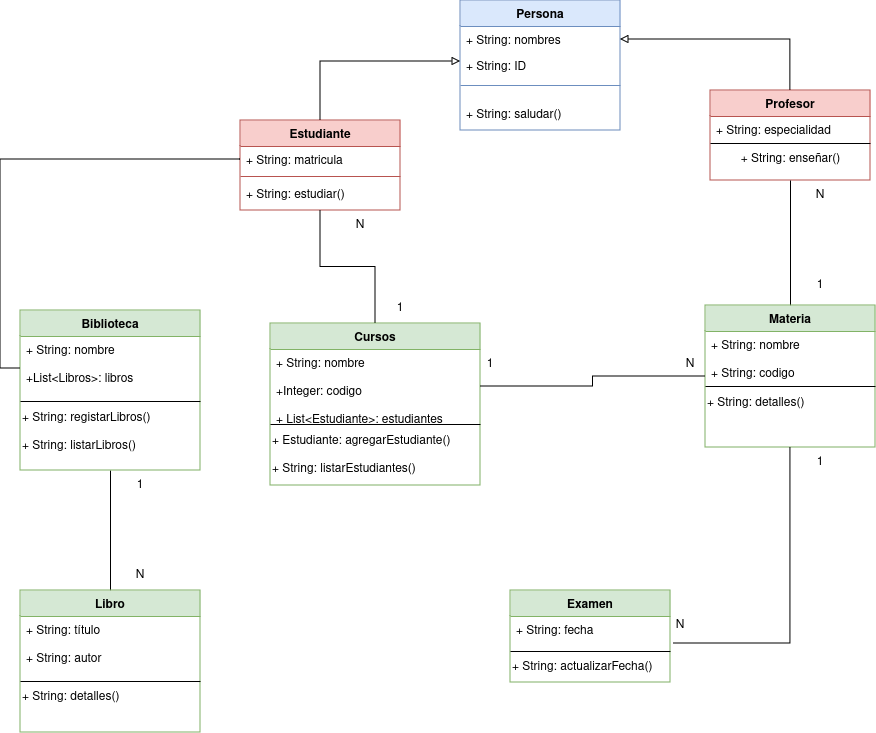

The diagram above was exported from draw.io. Its source (the exported page's mxGraphModel, read from the mxfile embedded in the PNG):
<mxGraphModel dx="1301" dy="750" grid="1" gridSize="10" guides="1" tooltips="1" connect="1" arrows="1" fold="1" page="1" pageScale="1" pageWidth="827" pageHeight="1169" math="0" shadow="0">
  <root>
    <mxCell id="WIyWlLk6GJQsqaUBKTNV-0" />
    <mxCell id="WIyWlLk6GJQsqaUBKTNV-1" parent="WIyWlLk6GJQsqaUBKTNV-0" />
    <mxCell id="zkfFHV4jXpPFQw0GAbJ--0" value="Persona" style="swimlane;fontStyle=1;align=center;verticalAlign=top;childLayout=stackLayout;horizontal=1;startSize=26;horizontalStack=0;resizeParent=1;resizeLast=0;collapsible=1;marginBottom=0;rounded=0;shadow=0;strokeWidth=1;labelBackgroundColor=none;fillColor=#dae8fc;strokeColor=#6c8ebf;" parent="WIyWlLk6GJQsqaUBKTNV-1" vertex="1">
      <mxGeometry x="230" y="120" width="160" height="130" as="geometry">
        <mxRectangle x="230" y="140" width="160" height="26" as="alternateBounds" />
      </mxGeometry>
    </mxCell>
    <mxCell id="zkfFHV4jXpPFQw0GAbJ--1" value="+ String: nombres&#10;" style="text;align=left;verticalAlign=top;spacingLeft=4;spacingRight=4;overflow=hidden;rotatable=0;points=[[0,0.5],[1,0.5]];portConstraint=eastwest;" parent="zkfFHV4jXpPFQw0GAbJ--0" vertex="1">
      <mxGeometry y="26" width="160" height="26" as="geometry" />
    </mxCell>
    <mxCell id="zkfFHV4jXpPFQw0GAbJ--2" value="+ String: ID&#10;&#10;&#10;&#10;" style="text;align=left;verticalAlign=top;spacingLeft=4;spacingRight=4;overflow=hidden;rotatable=0;points=[[0,0.5],[1,0.5]];portConstraint=eastwest;rounded=0;shadow=0;html=0;" parent="zkfFHV4jXpPFQw0GAbJ--0" vertex="1">
      <mxGeometry y="52" width="160" height="18" as="geometry" />
    </mxCell>
    <mxCell id="zkfFHV4jXpPFQw0GAbJ--4" value="" style="line;html=1;strokeWidth=1;align=left;verticalAlign=middle;spacingTop=-1;spacingLeft=3;spacingRight=3;rotatable=0;labelPosition=right;points=[];portConstraint=eastwest;fillColor=#dae8fc;strokeColor=#6c8ebf;" parent="zkfFHV4jXpPFQw0GAbJ--0" vertex="1">
      <mxGeometry y="70" width="160" height="30" as="geometry" />
    </mxCell>
    <mxCell id="zkfFHV4jXpPFQw0GAbJ--5" value="+ String: saludar()" style="text;align=left;verticalAlign=top;spacingLeft=4;spacingRight=4;overflow=hidden;rotatable=0;points=[[0,0.5],[1,0.5]];portConstraint=eastwest;" parent="zkfFHV4jXpPFQw0GAbJ--0" vertex="1">
      <mxGeometry y="100" width="160" height="30" as="geometry" />
    </mxCell>
    <mxCell id="Oblj__RDtS4UtIEtcLes-3" style="edgeStyle=orthogonalEdgeStyle;rounded=0;orthogonalLoop=1;jettySize=auto;html=1;entryX=0;entryY=0.5;entryDx=0;entryDy=0;endArrow=block;endFill=0;" parent="WIyWlLk6GJQsqaUBKTNV-1" source="zkfFHV4jXpPFQw0GAbJ--6" target="zkfFHV4jXpPFQw0GAbJ--2" edge="1">
      <mxGeometry relative="1" as="geometry">
        <mxPoint x="200" y="190" as="targetPoint" />
      </mxGeometry>
    </mxCell>
    <mxCell id="zkfFHV4jXpPFQw0GAbJ--6" value="Estudiante" style="swimlane;fontStyle=1;align=center;verticalAlign=top;childLayout=stackLayout;horizontal=1;startSize=26;horizontalStack=0;resizeParent=1;resizeLast=0;collapsible=1;marginBottom=0;rounded=0;shadow=0;strokeWidth=1;fillColor=#f8cecc;strokeColor=#b85450;" parent="WIyWlLk6GJQsqaUBKTNV-1" vertex="1">
      <mxGeometry x="10" y="240" width="160" height="90" as="geometry">
        <mxRectangle x="130" y="380" width="160" height="26" as="alternateBounds" />
      </mxGeometry>
    </mxCell>
    <mxCell id="zkfFHV4jXpPFQw0GAbJ--7" value="+ String: matricula" style="text;align=left;verticalAlign=top;spacingLeft=4;spacingRight=4;overflow=hidden;rotatable=0;points=[[0,0.5],[1,0.5]];portConstraint=eastwest;" parent="zkfFHV4jXpPFQw0GAbJ--6" vertex="1">
      <mxGeometry y="26" width="160" height="26" as="geometry" />
    </mxCell>
    <mxCell id="zkfFHV4jXpPFQw0GAbJ--9" value="" style="line;html=1;strokeWidth=1;align=left;verticalAlign=middle;spacingTop=-1;spacingLeft=3;spacingRight=3;rotatable=0;labelPosition=right;points=[];portConstraint=eastwest;fillColor=#f8cecc;strokeColor=#b85450;" parent="zkfFHV4jXpPFQw0GAbJ--6" vertex="1">
      <mxGeometry y="52" width="160" height="8" as="geometry" />
    </mxCell>
    <mxCell id="zkfFHV4jXpPFQw0GAbJ--10" value="+ String: estudiar()" style="text;align=left;verticalAlign=top;spacingLeft=4;spacingRight=4;overflow=hidden;rotatable=0;points=[[0,0.5],[1,0.5]];portConstraint=eastwest;fontStyle=0" parent="zkfFHV4jXpPFQw0GAbJ--6" vertex="1">
      <mxGeometry y="60" width="160" height="26" as="geometry" />
    </mxCell>
    <mxCell id="Oblj__RDtS4UtIEtcLes-2" style="edgeStyle=orthogonalEdgeStyle;rounded=0;orthogonalLoop=1;jettySize=auto;html=1;entryX=1;entryY=0.5;entryDx=0;entryDy=0;endArrow=block;endFill=0;" parent="WIyWlLk6GJQsqaUBKTNV-1" source="zkfFHV4jXpPFQw0GAbJ--13" target="zkfFHV4jXpPFQw0GAbJ--1" edge="1">
      <mxGeometry relative="1" as="geometry">
        <mxPoint x="550" y="170" as="targetPoint" />
      </mxGeometry>
    </mxCell>
    <mxCell id="zkfFHV4jXpPFQw0GAbJ--13" value="Profesor" style="swimlane;fontStyle=1;align=center;verticalAlign=top;childLayout=stackLayout;horizontal=1;startSize=26;horizontalStack=0;resizeParent=1;resizeLast=0;collapsible=1;marginBottom=0;rounded=0;shadow=0;strokeWidth=1;fillColor=#f8cecc;strokeColor=#b85450;" parent="WIyWlLk6GJQsqaUBKTNV-1" vertex="1">
      <mxGeometry x="480" y="210" width="160" height="90" as="geometry">
        <mxRectangle x="340" y="380" width="170" height="26" as="alternateBounds" />
      </mxGeometry>
    </mxCell>
    <mxCell id="zkfFHV4jXpPFQw0GAbJ--14" value="+ String: especialidad" style="text;align=left;verticalAlign=top;spacingLeft=4;spacingRight=4;overflow=hidden;rotatable=0;points=[[0,0.5],[1,0.5]];portConstraint=eastwest;fillColor=none;" parent="zkfFHV4jXpPFQw0GAbJ--13" vertex="1">
      <mxGeometry y="26" width="160" height="26" as="geometry" />
    </mxCell>
    <mxCell id="zkfFHV4jXpPFQw0GAbJ--15" value="" style="line;html=1;strokeWidth=1;align=left;verticalAlign=middle;spacingTop=-1;spacingLeft=3;spacingRight=3;rotatable=0;labelPosition=right;points=[];portConstraint=eastwest;fillColor=none;" parent="zkfFHV4jXpPFQw0GAbJ--13" vertex="1">
      <mxGeometry y="52" width="160" height="2" as="geometry" />
    </mxCell>
    <mxCell id="Oblj__RDtS4UtIEtcLes-1" value="+ String: enseñar()" style="text;html=1;align=center;verticalAlign=middle;resizable=0;points=[];autosize=1;fillColor=none;" parent="zkfFHV4jXpPFQw0GAbJ--13" vertex="1">
      <mxGeometry y="54" width="160" height="30" as="geometry" />
    </mxCell>
    <mxCell id="JFySd8dcL4lwfJii2gCG-32" style="edgeStyle=orthogonalEdgeStyle;rounded=0;orthogonalLoop=1;jettySize=auto;html=1;entryX=0.5;entryY=1;entryDx=0;entryDy=0;endArrow=none;endFill=0;" edge="1" parent="WIyWlLk6GJQsqaUBKTNV-1" source="JFySd8dcL4lwfJii2gCG-0" target="zkfFHV4jXpPFQw0GAbJ--6">
      <mxGeometry relative="1" as="geometry" />
    </mxCell>
    <mxCell id="JFySd8dcL4lwfJii2gCG-0" value="Cursos" style="swimlane;fontStyle=1;align=center;verticalAlign=top;childLayout=stackLayout;horizontal=1;startSize=26;horizontalStack=0;resizeParent=1;resizeLast=0;collapsible=1;marginBottom=0;rounded=0;shadow=0;strokeWidth=1;fillColor=#d5e8d4;strokeColor=#82b366;" vertex="1" parent="WIyWlLk6GJQsqaUBKTNV-1">
      <mxGeometry x="40" y="443" width="210" height="162" as="geometry">
        <mxRectangle x="340" y="380" width="170" height="26" as="alternateBounds" />
      </mxGeometry>
    </mxCell>
    <mxCell id="JFySd8dcL4lwfJii2gCG-1" value="+ String: nombre&#10;&#10;+Integer: codigo&#10;&#10;+ List&lt;Estudiante&gt;: estudiantes&#10;&#10;&#10;" style="text;align=left;verticalAlign=top;spacingLeft=4;spacingRight=4;overflow=hidden;rotatable=0;points=[[0,0.5],[1,0.5]];portConstraint=eastwest;fillColor=none;" vertex="1" parent="JFySd8dcL4lwfJii2gCG-0">
      <mxGeometry y="26" width="210" height="74" as="geometry" />
    </mxCell>
    <mxCell id="JFySd8dcL4lwfJii2gCG-2" value="" style="line;html=1;strokeWidth=1;align=left;verticalAlign=middle;spacingTop=-1;spacingLeft=3;spacingRight=3;rotatable=0;labelPosition=right;points=[];portConstraint=eastwest;fillColor=none;" vertex="1" parent="JFySd8dcL4lwfJii2gCG-0">
      <mxGeometry y="100" width="210" height="2" as="geometry" />
    </mxCell>
    <mxCell id="JFySd8dcL4lwfJii2gCG-3" value="&lt;div align=&quot;left&quot;&gt;+ Estudiante: agregarEstudiante()&lt;/div&gt;&lt;div align=&quot;left&quot;&gt;&lt;br&gt;&lt;/div&gt;&lt;div align=&quot;left&quot;&gt;+ String: listarEstudiantes()&lt;br&gt;&lt;/div&gt;" style="text;html=1;align=left;verticalAlign=middle;resizable=0;points=[];autosize=1;fillColor=none;" vertex="1" parent="JFySd8dcL4lwfJii2gCG-0">
      <mxGeometry y="102" width="210" height="60" as="geometry" />
    </mxCell>
    <mxCell id="JFySd8dcL4lwfJii2gCG-5" value="N" style="text;html=1;align=center;verticalAlign=middle;whiteSpace=wrap;rounded=0;" vertex="1" parent="WIyWlLk6GJQsqaUBKTNV-1">
      <mxGeometry x="560" y="300" width="60" height="30" as="geometry" />
    </mxCell>
    <mxCell id="JFySd8dcL4lwfJii2gCG-6" value="1" style="text;html=1;align=center;verticalAlign=middle;whiteSpace=wrap;rounded=0;" vertex="1" parent="WIyWlLk6GJQsqaUBKTNV-1">
      <mxGeometry x="560" y="390" width="60" height="30" as="geometry" />
    </mxCell>
    <mxCell id="JFySd8dcL4lwfJii2gCG-7" value="Examen" style="swimlane;fontStyle=1;align=center;verticalAlign=top;childLayout=stackLayout;horizontal=1;startSize=26;horizontalStack=0;resizeParent=1;resizeLast=0;collapsible=1;marginBottom=0;rounded=0;shadow=0;strokeWidth=1;fillColor=#d5e8d4;strokeColor=#82b366;" vertex="1" parent="WIyWlLk6GJQsqaUBKTNV-1">
      <mxGeometry x="280" y="710" width="160" height="92" as="geometry">
        <mxRectangle x="340" y="380" width="170" height="26" as="alternateBounds" />
      </mxGeometry>
    </mxCell>
    <mxCell id="JFySd8dcL4lwfJii2gCG-8" value="+ String: fecha&#10;&#10;&#10;" style="text;align=left;verticalAlign=top;spacingLeft=4;spacingRight=4;overflow=hidden;rotatable=0;points=[[0,0.5],[1,0.5]];portConstraint=eastwest;fillColor=none;" vertex="1" parent="JFySd8dcL4lwfJii2gCG-7">
      <mxGeometry y="26" width="160" height="34" as="geometry" />
    </mxCell>
    <mxCell id="JFySd8dcL4lwfJii2gCG-9" value="" style="line;html=1;strokeWidth=1;align=left;verticalAlign=middle;spacingTop=-1;spacingLeft=3;spacingRight=3;rotatable=0;labelPosition=right;points=[];portConstraint=eastwest;fillColor=none;" vertex="1" parent="JFySd8dcL4lwfJii2gCG-7">
      <mxGeometry y="60" width="160" height="2" as="geometry" />
    </mxCell>
    <mxCell id="JFySd8dcL4lwfJii2gCG-10" value="+ String: actualizarFecha()" style="text;html=1;align=left;verticalAlign=middle;resizable=0;points=[];autosize=1;fillColor=none;" vertex="1" parent="JFySd8dcL4lwfJii2gCG-7">
      <mxGeometry y="62" width="160" height="30" as="geometry" />
    </mxCell>
    <mxCell id="JFySd8dcL4lwfJii2gCG-21" style="edgeStyle=orthogonalEdgeStyle;rounded=0;orthogonalLoop=1;jettySize=auto;html=1;entryX=0.5;entryY=1;entryDx=0;entryDy=0;endArrow=none;endFill=0;" edge="1" parent="WIyWlLk6GJQsqaUBKTNV-1" source="JFySd8dcL4lwfJii2gCG-13" target="JFySd8dcL4lwfJii2gCG-17">
      <mxGeometry relative="1" as="geometry" />
    </mxCell>
    <mxCell id="JFySd8dcL4lwfJii2gCG-13" value="Libro" style="swimlane;fontStyle=1;align=center;verticalAlign=top;childLayout=stackLayout;horizontal=1;startSize=26;horizontalStack=0;resizeParent=1;resizeLast=0;collapsible=1;marginBottom=0;rounded=0;shadow=0;strokeWidth=1;fillColor=#d5e8d4;strokeColor=#82b366;" vertex="1" parent="WIyWlLk6GJQsqaUBKTNV-1">
      <mxGeometry x="-210" y="710" width="180" height="142" as="geometry">
        <mxRectangle x="340" y="380" width="170" height="26" as="alternateBounds" />
      </mxGeometry>
    </mxCell>
    <mxCell id="JFySd8dcL4lwfJii2gCG-14" value="+ String: título&#10;&#10;+ String: autor&#10;&#10;&#10;&#10;" style="text;align=left;verticalAlign=top;spacingLeft=4;spacingRight=4;overflow=hidden;rotatable=0;points=[[0,0.5],[1,0.5]];portConstraint=eastwest;fillColor=none;" vertex="1" parent="JFySd8dcL4lwfJii2gCG-13">
      <mxGeometry y="26" width="180" height="64" as="geometry" />
    </mxCell>
    <mxCell id="JFySd8dcL4lwfJii2gCG-15" value="" style="line;html=1;strokeWidth=1;align=left;verticalAlign=middle;spacingTop=-1;spacingLeft=3;spacingRight=3;rotatable=0;labelPosition=right;points=[];portConstraint=eastwest;fillColor=none;" vertex="1" parent="JFySd8dcL4lwfJii2gCG-13">
      <mxGeometry y="90" width="180" height="2" as="geometry" />
    </mxCell>
    <mxCell id="JFySd8dcL4lwfJii2gCG-16" value="+ String: detalles()" style="text;html=1;align=left;verticalAlign=middle;resizable=0;points=[];autosize=1;fillColor=none;" vertex="1" parent="JFySd8dcL4lwfJii2gCG-13">
      <mxGeometry y="92" width="180" height="30" as="geometry" />
    </mxCell>
    <mxCell id="JFySd8dcL4lwfJii2gCG-17" value="Biblioteca" style="swimlane;fontStyle=1;align=center;verticalAlign=top;childLayout=stackLayout;horizontal=1;startSize=26;horizontalStack=0;resizeParent=1;resizeLast=0;collapsible=1;marginBottom=0;rounded=0;shadow=0;strokeWidth=1;fillColor=#d5e8d4;strokeColor=#82b366;" vertex="1" parent="WIyWlLk6GJQsqaUBKTNV-1">
      <mxGeometry x="-210" y="430" width="180" height="160" as="geometry">
        <mxRectangle x="340" y="380" width="170" height="26" as="alternateBounds" />
      </mxGeometry>
    </mxCell>
    <mxCell id="JFySd8dcL4lwfJii2gCG-18" value="+ String: nombre&#10;&#10;+List&lt;Libros&gt;: libros&#10;&#10;&#10;&#10;&#10;&#10;&#10;" style="text;align=left;verticalAlign=top;spacingLeft=4;spacingRight=4;overflow=hidden;rotatable=0;points=[[0,0.5],[1,0.5]];portConstraint=eastwest;fillColor=none;" vertex="1" parent="JFySd8dcL4lwfJii2gCG-17">
      <mxGeometry y="26" width="180" height="64" as="geometry" />
    </mxCell>
    <mxCell id="JFySd8dcL4lwfJii2gCG-19" value="" style="line;html=1;strokeWidth=1;align=left;verticalAlign=middle;spacingTop=-1;spacingLeft=3;spacingRight=3;rotatable=0;labelPosition=right;points=[];portConstraint=eastwest;fillColor=none;" vertex="1" parent="JFySd8dcL4lwfJii2gCG-17">
      <mxGeometry y="90" width="180" height="2" as="geometry" />
    </mxCell>
    <mxCell id="JFySd8dcL4lwfJii2gCG-20" value="&lt;div&gt;+ String: registarLibros()&lt;/div&gt;&lt;div&gt;&lt;br&gt;&lt;/div&gt;&lt;div&gt;+ String: listarLibros()&lt;br&gt;&lt;/div&gt;" style="text;html=1;align=left;verticalAlign=middle;resizable=0;points=[];autosize=1;fillColor=none;" vertex="1" parent="JFySd8dcL4lwfJii2gCG-17">
      <mxGeometry y="92" width="180" height="60" as="geometry" />
    </mxCell>
    <mxCell id="JFySd8dcL4lwfJii2gCG-22" value="N" style="text;html=1;align=center;verticalAlign=middle;whiteSpace=wrap;rounded=0;" vertex="1" parent="WIyWlLk6GJQsqaUBKTNV-1">
      <mxGeometry x="-120" y="680" width="60" height="30" as="geometry" />
    </mxCell>
    <mxCell id="JFySd8dcL4lwfJii2gCG-23" value="1" style="text;html=1;align=center;verticalAlign=middle;whiteSpace=wrap;rounded=0;" vertex="1" parent="WIyWlLk6GJQsqaUBKTNV-1">
      <mxGeometry x="-120" y="590" width="60" height="30" as="geometry" />
    </mxCell>
    <mxCell id="JFySd8dcL4lwfJii2gCG-25" value="N" style="text;html=1;align=center;verticalAlign=middle;whiteSpace=wrap;rounded=0;" vertex="1" parent="WIyWlLk6GJQsqaUBKTNV-1">
      <mxGeometry x="100" y="330" width="60" height="30" as="geometry" />
    </mxCell>
    <mxCell id="JFySd8dcL4lwfJii2gCG-30" style="edgeStyle=orthogonalEdgeStyle;rounded=0;orthogonalLoop=1;jettySize=auto;html=1;entryX=0.5;entryY=1;entryDx=0;entryDy=0;endArrow=none;endFill=0;" edge="1" parent="WIyWlLk6GJQsqaUBKTNV-1" source="JFySd8dcL4lwfJii2gCG-26" target="zkfFHV4jXpPFQw0GAbJ--13">
      <mxGeometry relative="1" as="geometry" />
    </mxCell>
    <mxCell id="JFySd8dcL4lwfJii2gCG-26" value="Materia" style="swimlane;fontStyle=1;align=center;verticalAlign=top;childLayout=stackLayout;horizontal=1;startSize=26;horizontalStack=0;resizeParent=1;resizeLast=0;collapsible=1;marginBottom=0;rounded=0;shadow=0;strokeWidth=1;fillColor=#d5e8d4;strokeColor=#82b366;" vertex="1" parent="WIyWlLk6GJQsqaUBKTNV-1">
      <mxGeometry x="475" y="425" width="170" height="142" as="geometry">
        <mxRectangle x="340" y="380" width="170" height="26" as="alternateBounds" />
      </mxGeometry>
    </mxCell>
    <mxCell id="JFySd8dcL4lwfJii2gCG-27" value="+ String: nombre&#10;&#10;+ String: codigo&#10;" style="text;align=left;verticalAlign=top;spacingLeft=4;spacingRight=4;overflow=hidden;rotatable=0;points=[[0,0.5],[1,0.5]];portConstraint=eastwest;fillColor=none;" vertex="1" parent="JFySd8dcL4lwfJii2gCG-26">
      <mxGeometry y="26" width="170" height="54" as="geometry" />
    </mxCell>
    <mxCell id="JFySd8dcL4lwfJii2gCG-28" value="" style="line;html=1;strokeWidth=1;align=left;verticalAlign=middle;spacingTop=-1;spacingLeft=3;spacingRight=3;rotatable=0;labelPosition=right;points=[];portConstraint=eastwest;fillColor=none;" vertex="1" parent="JFySd8dcL4lwfJii2gCG-26">
      <mxGeometry y="80" width="170" height="2" as="geometry" />
    </mxCell>
    <mxCell id="JFySd8dcL4lwfJii2gCG-29" value="&lt;div align=&quot;left&quot;&gt;+ String: detalles()&lt;br&gt;&lt;/div&gt;&lt;div align=&quot;left&quot;&gt;&lt;br&gt;&lt;/div&gt;&lt;div align=&quot;left&quot;&gt;&lt;br&gt;&lt;/div&gt;" style="text;html=1;align=left;verticalAlign=middle;resizable=0;points=[];autosize=1;fillColor=none;" vertex="1" parent="JFySd8dcL4lwfJii2gCG-26">
      <mxGeometry y="82" width="170" height="60" as="geometry" />
    </mxCell>
    <mxCell id="JFySd8dcL4lwfJii2gCG-31" style="edgeStyle=orthogonalEdgeStyle;rounded=0;orthogonalLoop=1;jettySize=auto;html=1;entryX=0;entryY=0.5;entryDx=0;entryDy=0;endArrow=none;endFill=0;" edge="1" parent="WIyWlLk6GJQsqaUBKTNV-1" source="zkfFHV4jXpPFQw0GAbJ--7" target="JFySd8dcL4lwfJii2gCG-18">
      <mxGeometry relative="1" as="geometry" />
    </mxCell>
    <mxCell id="JFySd8dcL4lwfJii2gCG-33" style="edgeStyle=orthogonalEdgeStyle;rounded=0;orthogonalLoop=1;jettySize=auto;html=1;entryX=0;entryY=0.5;entryDx=0;entryDy=0;endArrow=none;endFill=0;" edge="1" parent="WIyWlLk6GJQsqaUBKTNV-1" source="JFySd8dcL4lwfJii2gCG-1" target="JFySd8dcL4lwfJii2gCG-26">
      <mxGeometry relative="1" as="geometry" />
    </mxCell>
    <mxCell id="JFySd8dcL4lwfJii2gCG-38" value="1" style="text;html=1;align=center;verticalAlign=middle;whiteSpace=wrap;rounded=0;" vertex="1" parent="WIyWlLk6GJQsqaUBKTNV-1">
      <mxGeometry x="140" y="413" width="60" height="30" as="geometry" />
    </mxCell>
    <mxCell id="JFySd8dcL4lwfJii2gCG-39" value="N" style="text;html=1;align=center;verticalAlign=middle;whiteSpace=wrap;rounded=0;" vertex="1" parent="WIyWlLk6GJQsqaUBKTNV-1">
      <mxGeometry x="430" y="469" width="60" height="30" as="geometry" />
    </mxCell>
    <mxCell id="JFySd8dcL4lwfJii2gCG-40" value="1" style="text;html=1;align=center;verticalAlign=middle;whiteSpace=wrap;rounded=0;" vertex="1" parent="WIyWlLk6GJQsqaUBKTNV-1">
      <mxGeometry x="230" y="469" width="60" height="30" as="geometry" />
    </mxCell>
    <mxCell id="JFySd8dcL4lwfJii2gCG-41" value="1" style="text;html=1;align=center;verticalAlign=middle;whiteSpace=wrap;rounded=0;" vertex="1" parent="WIyWlLk6GJQsqaUBKTNV-1">
      <mxGeometry x="560" y="567" width="60" height="30" as="geometry" />
    </mxCell>
    <mxCell id="JFySd8dcL4lwfJii2gCG-42" value="N" style="text;html=1;align=center;verticalAlign=middle;whiteSpace=wrap;rounded=0;" vertex="1" parent="WIyWlLk6GJQsqaUBKTNV-1">
      <mxGeometry x="420" y="730" width="60" height="30" as="geometry" />
    </mxCell>
    <mxCell id="JFySd8dcL4lwfJii2gCG-43" style="edgeStyle=orthogonalEdgeStyle;rounded=0;orthogonalLoop=1;jettySize=auto;html=1;entryX=1.019;entryY=0.794;entryDx=0;entryDy=0;entryPerimeter=0;endArrow=none;endFill=0;" edge="1" parent="WIyWlLk6GJQsqaUBKTNV-1" source="JFySd8dcL4lwfJii2gCG-29" target="JFySd8dcL4lwfJii2gCG-8">
      <mxGeometry relative="1" as="geometry" />
    </mxCell>
  </root>
</mxGraphModel>